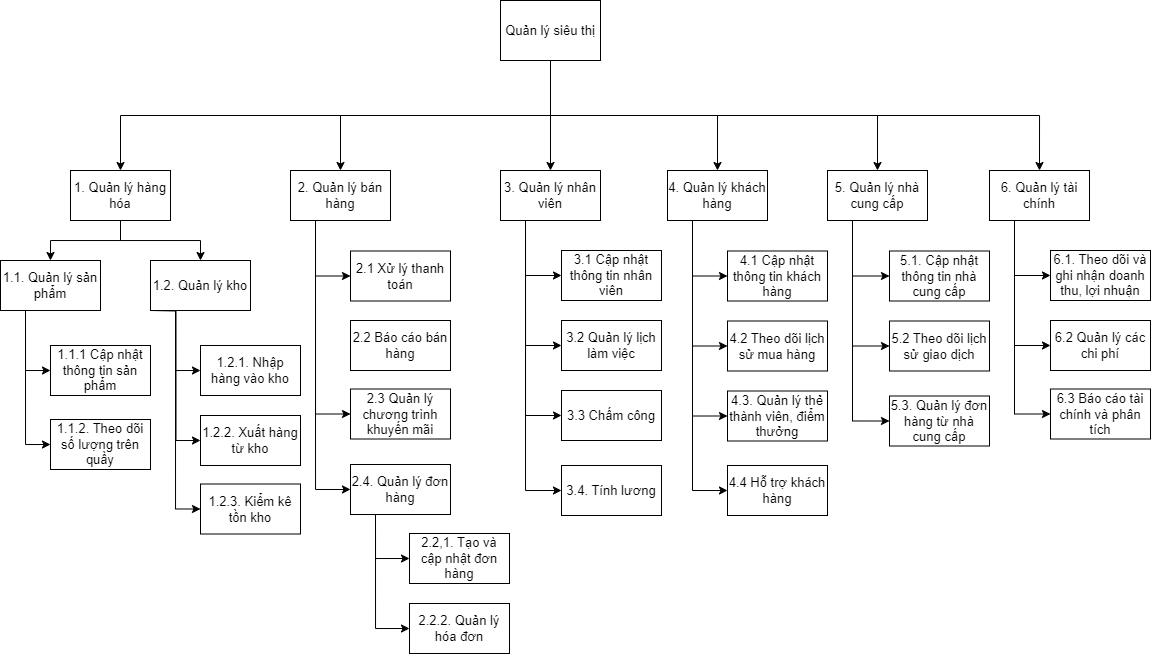

The diagram above was exported from draw.io. Its source (the exported page's mxGraphModel, read from the mxfile embedded in the PNG):
<mxGraphModel dx="819" dy="441" grid="1" gridSize="10" guides="1" tooltips="1" connect="1" arrows="1" fold="1" page="1" pageScale="1" pageWidth="1169" pageHeight="827" math="0" shadow="0">
  <root>
    <mxCell id="WIyWlLk6GJQsqaUBKTNV-0" />
    <mxCell id="WIyWlLk6GJQsqaUBKTNV-1" parent="WIyWlLk6GJQsqaUBKTNV-0" />
    <mxCell id="eNyCZJIQHm9nhqeWpIuP-25" style="edgeStyle=orthogonalEdgeStyle;rounded=0;orthogonalLoop=1;jettySize=auto;html=1;exitX=0.5;exitY=1;exitDx=0;exitDy=0;entryX=0.5;entryY=0;entryDx=0;entryDy=0;fontSize=13;" parent="WIyWlLk6GJQsqaUBKTNV-1" source="eNyCZJIQHm9nhqeWpIuP-1" target="eNyCZJIQHm9nhqeWpIuP-3" edge="1">
      <mxGeometry relative="1" as="geometry" />
    </mxCell>
    <mxCell id="eNyCZJIQHm9nhqeWpIuP-27" style="edgeStyle=orthogonalEdgeStyle;rounded=0;orthogonalLoop=1;jettySize=auto;html=1;exitX=0.5;exitY=1;exitDx=0;exitDy=0;entryX=0.5;entryY=0;entryDx=0;entryDy=0;fontSize=13;" parent="WIyWlLk6GJQsqaUBKTNV-1" source="eNyCZJIQHm9nhqeWpIuP-1" target="eNyCZJIQHm9nhqeWpIuP-14" edge="1">
      <mxGeometry relative="1" as="geometry" />
    </mxCell>
    <mxCell id="eNyCZJIQHm9nhqeWpIuP-35" style="edgeStyle=orthogonalEdgeStyle;rounded=0;orthogonalLoop=1;jettySize=auto;html=1;exitX=0.5;exitY=1;exitDx=0;exitDy=0;entryX=0.5;entryY=0;entryDx=0;entryDy=0;fontSize=13;" parent="WIyWlLk6GJQsqaUBKTNV-1" source="eNyCZJIQHm9nhqeWpIuP-1" target="eNyCZJIQHm9nhqeWpIuP-21" edge="1">
      <mxGeometry relative="1" as="geometry" />
    </mxCell>
    <mxCell id="eNyCZJIQHm9nhqeWpIuP-36" style="edgeStyle=orthogonalEdgeStyle;rounded=0;orthogonalLoop=1;jettySize=auto;html=1;exitX=0.5;exitY=1;exitDx=0;exitDy=0;entryX=0.5;entryY=0;entryDx=0;entryDy=0;fontSize=13;" parent="WIyWlLk6GJQsqaUBKTNV-1" source="eNyCZJIQHm9nhqeWpIuP-1" target="eNyCZJIQHm9nhqeWpIuP-34" edge="1">
      <mxGeometry relative="1" as="geometry" />
    </mxCell>
    <mxCell id="eNyCZJIQHm9nhqeWpIuP-55" style="edgeStyle=orthogonalEdgeStyle;rounded=0;orthogonalLoop=1;jettySize=auto;html=1;exitX=0.5;exitY=1;exitDx=0;exitDy=0;entryX=0.5;entryY=0;entryDx=0;entryDy=0;fontSize=13;" parent="WIyWlLk6GJQsqaUBKTNV-1" source="eNyCZJIQHm9nhqeWpIuP-1" target="eNyCZJIQHm9nhqeWpIuP-51" edge="1">
      <mxGeometry relative="1" as="geometry" />
    </mxCell>
    <mxCell id="eNyCZJIQHm9nhqeWpIuP-63" style="edgeStyle=orthogonalEdgeStyle;rounded=0;orthogonalLoop=1;jettySize=auto;html=1;exitX=0.5;exitY=1;exitDx=0;exitDy=0;entryX=0.5;entryY=0;entryDx=0;entryDy=0;fontSize=13;" parent="WIyWlLk6GJQsqaUBKTNV-1" source="eNyCZJIQHm9nhqeWpIuP-1" target="eNyCZJIQHm9nhqeWpIuP-62" edge="1">
      <mxGeometry relative="1" as="geometry" />
    </mxCell>
    <object label="Quản lý siêu thị" id="eNyCZJIQHm9nhqeWpIuP-1">
      <mxCell style="html=1;dashed=0;whiteSpace=wrap;fontSize=13;" parent="WIyWlLk6GJQsqaUBKTNV-1" vertex="1">
        <mxGeometry x="509" y="30" width="100" height="60" as="geometry" />
      </mxCell>
    </object>
    <mxCell id="M-0w1pUOdKIqo6bEXXMI-2" style="edgeStyle=orthogonalEdgeStyle;rounded=0;orthogonalLoop=1;jettySize=auto;html=1;exitX=0.5;exitY=1;exitDx=0;exitDy=0;entryX=0.5;entryY=0;entryDx=0;entryDy=0;fontSize=13;" parent="WIyWlLk6GJQsqaUBKTNV-1" source="eNyCZJIQHm9nhqeWpIuP-3" target="M-0w1pUOdKIqo6bEXXMI-0" edge="1">
      <mxGeometry relative="1" as="geometry" />
    </mxCell>
    <mxCell id="M-0w1pUOdKIqo6bEXXMI-3" style="edgeStyle=orthogonalEdgeStyle;rounded=0;orthogonalLoop=1;jettySize=auto;html=1;exitX=0.5;exitY=1;exitDx=0;exitDy=0;entryX=0.5;entryY=0;entryDx=0;entryDy=0;fontSize=13;" parent="WIyWlLk6GJQsqaUBKTNV-1" source="eNyCZJIQHm9nhqeWpIuP-3" target="M-0w1pUOdKIqo6bEXXMI-1" edge="1">
      <mxGeometry relative="1" as="geometry" />
    </mxCell>
    <mxCell id="eNyCZJIQHm9nhqeWpIuP-3" value="1. Quản lý hàng hóa" style="html=1;dashed=0;whiteSpace=wrap;fontSize=13;" parent="WIyWlLk6GJQsqaUBKTNV-1" vertex="1">
      <mxGeometry x="79" y="200" width="100" height="50" as="geometry" />
    </mxCell>
    <mxCell id="M-0w1pUOdKIqo6bEXXMI-40" style="edgeStyle=orthogonalEdgeStyle;rounded=0;orthogonalLoop=1;jettySize=auto;html=1;exitX=0.25;exitY=1;exitDx=0;exitDy=0;entryX=0;entryY=0.5;entryDx=0;entryDy=0;fontSize=13;" parent="WIyWlLk6GJQsqaUBKTNV-1" source="eNyCZJIQHm9nhqeWpIuP-14" target="M-0w1pUOdKIqo6bEXXMI-39" edge="1">
      <mxGeometry relative="1" as="geometry" />
    </mxCell>
    <mxCell id="M-0w1pUOdKIqo6bEXXMI-41" style="edgeStyle=orthogonalEdgeStyle;rounded=0;orthogonalLoop=1;jettySize=auto;html=1;exitX=0.25;exitY=1;exitDx=0;exitDy=0;entryX=0;entryY=0.5;entryDx=0;entryDy=0;fontSize=13;" parent="WIyWlLk6GJQsqaUBKTNV-1" source="eNyCZJIQHm9nhqeWpIuP-14" target="eNyCZJIQHm9nhqeWpIuP-17" edge="1">
      <mxGeometry relative="1" as="geometry" />
    </mxCell>
    <mxCell id="M-0w1pUOdKIqo6bEXXMI-42" style="edgeStyle=orthogonalEdgeStyle;rounded=0;orthogonalLoop=1;jettySize=auto;html=1;exitX=0.25;exitY=1;exitDx=0;exitDy=0;entryX=0;entryY=0.5;entryDx=0;entryDy=0;fontSize=13;" parent="WIyWlLk6GJQsqaUBKTNV-1" source="eNyCZJIQHm9nhqeWpIuP-14" target="eNyCZJIQHm9nhqeWpIuP-37" edge="1">
      <mxGeometry relative="1" as="geometry" />
    </mxCell>
    <mxCell id="eNyCZJIQHm9nhqeWpIuP-14" value="2. Quản lý bán hàng" style="html=1;dashed=0;whiteSpace=wrap;fontSize=13;" parent="WIyWlLk6GJQsqaUBKTNV-1" vertex="1">
      <mxGeometry x="299" y="200" width="100" height="50" as="geometry" />
    </mxCell>
    <mxCell id="eNyCZJIQHm9nhqeWpIuP-17" value="2.3 Quản lý chương trình khuyến mãi" style="html=1;dashed=0;whiteSpace=wrap;fontSize=13;" parent="WIyWlLk6GJQsqaUBKTNV-1" vertex="1">
      <mxGeometry x="359" y="418.5" width="100" height="50" as="geometry" />
    </mxCell>
    <mxCell id="M-0w1pUOdKIqo6bEXXMI-43" style="edgeStyle=orthogonalEdgeStyle;rounded=0;orthogonalLoop=1;jettySize=auto;html=1;exitX=0.25;exitY=1;exitDx=0;exitDy=0;entryX=0;entryY=0.5;entryDx=0;entryDy=0;fontSize=13;" parent="WIyWlLk6GJQsqaUBKTNV-1" source="eNyCZJIQHm9nhqeWpIuP-21" target="eNyCZJIQHm9nhqeWpIuP-23" edge="1">
      <mxGeometry relative="1" as="geometry" />
    </mxCell>
    <mxCell id="M-0w1pUOdKIqo6bEXXMI-44" style="edgeStyle=orthogonalEdgeStyle;rounded=0;orthogonalLoop=1;jettySize=auto;html=1;exitX=0.25;exitY=1;exitDx=0;exitDy=0;entryX=0;entryY=0.5;entryDx=0;entryDy=0;fontSize=13;" parent="WIyWlLk6GJQsqaUBKTNV-1" source="eNyCZJIQHm9nhqeWpIuP-21" target="eNyCZJIQHm9nhqeWpIuP-24" edge="1">
      <mxGeometry relative="1" as="geometry" />
    </mxCell>
    <mxCell id="M-0w1pUOdKIqo6bEXXMI-45" style="edgeStyle=orthogonalEdgeStyle;rounded=0;orthogonalLoop=1;jettySize=auto;html=1;exitX=0.25;exitY=1;exitDx=0;exitDy=0;entryX=0;entryY=0.5;entryDx=0;entryDy=0;fontSize=13;" parent="WIyWlLk6GJQsqaUBKTNV-1" source="eNyCZJIQHm9nhqeWpIuP-21" target="M-0w1pUOdKIqo6bEXXMI-22" edge="1">
      <mxGeometry relative="1" as="geometry" />
    </mxCell>
    <mxCell id="M-0w1pUOdKIqo6bEXXMI-46" style="edgeStyle=orthogonalEdgeStyle;rounded=0;orthogonalLoop=1;jettySize=auto;html=1;exitX=0.25;exitY=1;exitDx=0;exitDy=0;entryX=0;entryY=0.5;entryDx=0;entryDy=0;fontSize=13;" parent="WIyWlLk6GJQsqaUBKTNV-1" source="eNyCZJIQHm9nhqeWpIuP-21" target="M-0w1pUOdKIqo6bEXXMI-23" edge="1">
      <mxGeometry relative="1" as="geometry" />
    </mxCell>
    <mxCell id="eNyCZJIQHm9nhqeWpIuP-21" value="3. Quản lý nhân viên" style="html=1;dashed=0;whiteSpace=wrap;fontSize=13;" parent="WIyWlLk6GJQsqaUBKTNV-1" vertex="1">
      <mxGeometry x="509" y="200" width="100" height="50" as="geometry" />
    </mxCell>
    <mxCell id="eNyCZJIQHm9nhqeWpIuP-23" value="3.1 Cập nhật thông tin nhân viên" style="html=1;dashed=0;whiteSpace=wrap;fontSize=13;" parent="WIyWlLk6GJQsqaUBKTNV-1" vertex="1">
      <mxGeometry x="570" y="280" width="100" height="50" as="geometry" />
    </mxCell>
    <mxCell id="eNyCZJIQHm9nhqeWpIuP-24" value="3.2 Quản lý lịch làm việc" style="html=1;dashed=0;whiteSpace=wrap;fontSize=13;" parent="WIyWlLk6GJQsqaUBKTNV-1" vertex="1">
      <mxGeometry x="570" y="350" width="100" height="50" as="geometry" />
    </mxCell>
    <mxCell id="eNyCZJIQHm9nhqeWpIuP-31" value="5.1. Cập nhật thông tin nhà cung cấp" style="html=1;dashed=0;whiteSpace=wrap;fontSize=13;" parent="WIyWlLk6GJQsqaUBKTNV-1" vertex="1">
      <mxGeometry x="898" y="280.5" width="100" height="50" as="geometry" />
    </mxCell>
    <mxCell id="eNyCZJIQHm9nhqeWpIuP-32" value="5.2 Theo dõi lịch sử giao dịch" style="html=1;dashed=0;whiteSpace=wrap;fontSize=13;" parent="WIyWlLk6GJQsqaUBKTNV-1" vertex="1">
      <mxGeometry x="898" y="350.5" width="100" height="50" as="geometry" />
    </mxCell>
    <mxCell id="M-0w1pUOdKIqo6bEXXMI-47" style="edgeStyle=orthogonalEdgeStyle;rounded=0;orthogonalLoop=1;jettySize=auto;html=1;exitX=0.25;exitY=1;exitDx=0;exitDy=0;entryX=0;entryY=0.5;entryDx=0;entryDy=0;fontSize=13;" parent="WIyWlLk6GJQsqaUBKTNV-1" source="eNyCZJIQHm9nhqeWpIuP-34" target="eNyCZJIQHm9nhqeWpIuP-31" edge="1">
      <mxGeometry relative="1" as="geometry" />
    </mxCell>
    <mxCell id="M-0w1pUOdKIqo6bEXXMI-48" style="edgeStyle=orthogonalEdgeStyle;rounded=0;orthogonalLoop=1;jettySize=auto;html=1;exitX=0.25;exitY=1;exitDx=0;exitDy=0;entryX=0;entryY=0.5;entryDx=0;entryDy=0;fontSize=13;" parent="WIyWlLk6GJQsqaUBKTNV-1" source="eNyCZJIQHm9nhqeWpIuP-34" target="eNyCZJIQHm9nhqeWpIuP-32" edge="1">
      <mxGeometry relative="1" as="geometry" />
    </mxCell>
    <mxCell id="M-0w1pUOdKIqo6bEXXMI-53" style="edgeStyle=orthogonalEdgeStyle;rounded=0;orthogonalLoop=1;jettySize=auto;html=1;exitX=0.25;exitY=1;exitDx=0;exitDy=0;entryX=0;entryY=0.5;entryDx=0;entryDy=0;" parent="WIyWlLk6GJQsqaUBKTNV-1" source="eNyCZJIQHm9nhqeWpIuP-34" target="M-0w1pUOdKIqo6bEXXMI-52" edge="1">
      <mxGeometry relative="1" as="geometry" />
    </mxCell>
    <mxCell id="eNyCZJIQHm9nhqeWpIuP-34" value="5. Quản lý nhà cung cấp" style="html=1;dashed=0;whiteSpace=wrap;fontSize=13;" parent="WIyWlLk6GJQsqaUBKTNV-1" vertex="1">
      <mxGeometry x="836" y="200" width="100" height="50" as="geometry" />
    </mxCell>
    <mxCell id="eNyCZJIQHm9nhqeWpIuP-37" value="2.4. Quản lý đơn hàng" style="html=1;dashed=0;whiteSpace=wrap;fontSize=13;" parent="WIyWlLk6GJQsqaUBKTNV-1" vertex="1">
      <mxGeometry x="359" y="494" width="100" height="50" as="geometry" />
    </mxCell>
    <mxCell id="M-0w1pUOdKIqo6bEXXMI-34" style="edgeStyle=orthogonalEdgeStyle;rounded=0;orthogonalLoop=1;jettySize=auto;html=1;exitX=0.25;exitY=1;exitDx=0;exitDy=0;entryX=0;entryY=0.5;entryDx=0;entryDy=0;fontSize=13;" parent="WIyWlLk6GJQsqaUBKTNV-1" source="eNyCZJIQHm9nhqeWpIuP-51" target="eNyCZJIQHm9nhqeWpIuP-52" edge="1">
      <mxGeometry relative="1" as="geometry" />
    </mxCell>
    <mxCell id="M-0w1pUOdKIqo6bEXXMI-35" style="edgeStyle=orthogonalEdgeStyle;rounded=0;orthogonalLoop=1;jettySize=auto;html=1;exitX=0.25;exitY=1;exitDx=0;exitDy=0;entryX=0;entryY=0.5;entryDx=0;entryDy=0;fontSize=13;" parent="WIyWlLk6GJQsqaUBKTNV-1" source="eNyCZJIQHm9nhqeWpIuP-51" target="eNyCZJIQHm9nhqeWpIuP-53" edge="1">
      <mxGeometry relative="1" as="geometry" />
    </mxCell>
    <mxCell id="M-0w1pUOdKIqo6bEXXMI-36" style="edgeStyle=orthogonalEdgeStyle;rounded=0;orthogonalLoop=1;jettySize=auto;html=1;exitX=0.25;exitY=1;exitDx=0;exitDy=0;entryX=0;entryY=0.5;entryDx=0;entryDy=0;fontSize=13;" parent="WIyWlLk6GJQsqaUBKTNV-1" source="eNyCZJIQHm9nhqeWpIuP-51" target="M-0w1pUOdKIqo6bEXXMI-29" edge="1">
      <mxGeometry relative="1" as="geometry" />
    </mxCell>
    <mxCell id="7YHdmPq2yPi2-I-hFS8b-1" style="edgeStyle=orthogonalEdgeStyle;rounded=0;orthogonalLoop=1;jettySize=auto;html=1;exitX=0.25;exitY=1;exitDx=0;exitDy=0;entryX=0;entryY=0.5;entryDx=0;entryDy=0;" parent="WIyWlLk6GJQsqaUBKTNV-1" source="eNyCZJIQHm9nhqeWpIuP-51" target="7YHdmPq2yPi2-I-hFS8b-0" edge="1">
      <mxGeometry relative="1" as="geometry" />
    </mxCell>
    <mxCell id="eNyCZJIQHm9nhqeWpIuP-51" value="4. Quản lý khách hàng" style="html=1;dashed=0;whiteSpace=wrap;fontSize=13;" parent="WIyWlLk6GJQsqaUBKTNV-1" vertex="1">
      <mxGeometry x="676" y="200" width="100" height="50" as="geometry" />
    </mxCell>
    <mxCell id="eNyCZJIQHm9nhqeWpIuP-52" value="4.1 Cập nhật thông tin khách hàng" style="html=1;dashed=0;whiteSpace=wrap;fontSize=13;" parent="WIyWlLk6GJQsqaUBKTNV-1" vertex="1">
      <mxGeometry x="736" y="280.5" width="100" height="50" as="geometry" />
    </mxCell>
    <mxCell id="eNyCZJIQHm9nhqeWpIuP-53" value="4.2 Theo dõi lịch sử mua hàng" style="html=1;dashed=0;whiteSpace=wrap;fontSize=13;" parent="WIyWlLk6GJQsqaUBKTNV-1" vertex="1">
      <mxGeometry x="736" y="350.5" width="100" height="50" as="geometry" />
    </mxCell>
    <mxCell id="eNyCZJIQHm9nhqeWpIuP-59" value="6.1. Theo dõi và ghi nhận doanh thu, lợi nhuận" style="html=1;dashed=0;whiteSpace=wrap;fontSize=13;" parent="WIyWlLk6GJQsqaUBKTNV-1" vertex="1">
      <mxGeometry x="1059" y="280" width="100" height="50" as="geometry" />
    </mxCell>
    <mxCell id="eNyCZJIQHm9nhqeWpIuP-60" value="6.2 Quản lý các chi phí" style="html=1;dashed=0;whiteSpace=wrap;fontSize=13;" parent="WIyWlLk6GJQsqaUBKTNV-1" vertex="1">
      <mxGeometry x="1059" y="350" width="100" height="50" as="geometry" />
    </mxCell>
    <mxCell id="eNyCZJIQHm9nhqeWpIuP-61" value="6.3 Báo cáo tài chính và phân tích" style="html=1;dashed=0;whiteSpace=wrap;fontSize=13;" parent="WIyWlLk6GJQsqaUBKTNV-1" vertex="1">
      <mxGeometry x="1059" y="418.5" width="100" height="50" as="geometry" />
    </mxCell>
    <mxCell id="M-0w1pUOdKIqo6bEXXMI-49" style="edgeStyle=orthogonalEdgeStyle;rounded=0;orthogonalLoop=1;jettySize=auto;html=1;exitX=0.25;exitY=1;exitDx=0;exitDy=0;entryX=0;entryY=0.5;entryDx=0;entryDy=0;fontSize=13;" parent="WIyWlLk6GJQsqaUBKTNV-1" source="eNyCZJIQHm9nhqeWpIuP-62" target="eNyCZJIQHm9nhqeWpIuP-59" edge="1">
      <mxGeometry relative="1" as="geometry" />
    </mxCell>
    <mxCell id="M-0w1pUOdKIqo6bEXXMI-50" style="edgeStyle=orthogonalEdgeStyle;rounded=0;orthogonalLoop=1;jettySize=auto;html=1;exitX=0.25;exitY=1;exitDx=0;exitDy=0;entryX=0;entryY=0.5;entryDx=0;entryDy=0;fontSize=13;" parent="WIyWlLk6GJQsqaUBKTNV-1" source="eNyCZJIQHm9nhqeWpIuP-62" target="eNyCZJIQHm9nhqeWpIuP-60" edge="1">
      <mxGeometry relative="1" as="geometry" />
    </mxCell>
    <mxCell id="M-0w1pUOdKIqo6bEXXMI-51" style="edgeStyle=orthogonalEdgeStyle;rounded=0;orthogonalLoop=1;jettySize=auto;html=1;exitX=0.25;exitY=1;exitDx=0;exitDy=0;entryX=0;entryY=0.5;entryDx=0;entryDy=0;fontSize=13;" parent="WIyWlLk6GJQsqaUBKTNV-1" source="eNyCZJIQHm9nhqeWpIuP-62" target="eNyCZJIQHm9nhqeWpIuP-61" edge="1">
      <mxGeometry relative="1" as="geometry" />
    </mxCell>
    <mxCell id="eNyCZJIQHm9nhqeWpIuP-62" value="6. Quản lý tài chính" style="html=1;dashed=0;whiteSpace=wrap;fontSize=13;" parent="WIyWlLk6GJQsqaUBKTNV-1" vertex="1">
      <mxGeometry x="998" y="200" width="100" height="50" as="geometry" />
    </mxCell>
    <mxCell id="M-0w1pUOdKIqo6bEXXMI-0" value="1.1. Quản lý sản phẩm" style="html=1;dashed=0;whiteSpace=wrap;fontSize=13;" parent="WIyWlLk6GJQsqaUBKTNV-1" vertex="1">
      <mxGeometry x="9" y="290" width="100" height="50" as="geometry" />
    </mxCell>
    <mxCell id="M-0w1pUOdKIqo6bEXXMI-1" value="1.2. Quản lý kho" style="html=1;dashed=0;whiteSpace=wrap;fontSize=13;" parent="WIyWlLk6GJQsqaUBKTNV-1" vertex="1">
      <mxGeometry x="159" y="290" width="100" height="50" as="geometry" />
    </mxCell>
    <mxCell id="M-0w1pUOdKIqo6bEXXMI-5" style="edgeStyle=orthogonalEdgeStyle;rounded=0;orthogonalLoop=1;jettySize=auto;html=1;exitX=0.25;exitY=1;exitDx=0;exitDy=0;entryX=0;entryY=0.5;entryDx=0;entryDy=0;fontSize=13;" parent="WIyWlLk6GJQsqaUBKTNV-1" source="M-0w1pUOdKIqo6bEXXMI-0" target="M-0w1pUOdKIqo6bEXXMI-8" edge="1">
      <mxGeometry relative="1" as="geometry">
        <mxPoint x="-1" y="350" as="sourcePoint" />
      </mxGeometry>
    </mxCell>
    <mxCell id="M-0w1pUOdKIqo6bEXXMI-8" value="1.1.1 Cập nhật thông tin sản phẩm" style="html=1;dashed=0;whiteSpace=wrap;fontSize=13;" parent="WIyWlLk6GJQsqaUBKTNV-1" vertex="1">
      <mxGeometry x="59" y="375" width="100" height="50" as="geometry" />
    </mxCell>
    <mxCell id="M-0w1pUOdKIqo6bEXXMI-10" style="edgeStyle=orthogonalEdgeStyle;rounded=0;orthogonalLoop=1;jettySize=auto;html=1;entryX=0;entryY=0.5;entryDx=0;entryDy=0;exitX=0.25;exitY=1;exitDx=0;exitDy=0;fontSize=13;" parent="WIyWlLk6GJQsqaUBKTNV-1" source="M-0w1pUOdKIqo6bEXXMI-1" target="M-0w1pUOdKIqo6bEXXMI-13" edge="1">
      <mxGeometry relative="1" as="geometry">
        <mxPoint x="159" y="340" as="sourcePoint" />
      </mxGeometry>
    </mxCell>
    <mxCell id="M-0w1pUOdKIqo6bEXXMI-11" style="edgeStyle=orthogonalEdgeStyle;rounded=0;orthogonalLoop=1;jettySize=auto;html=1;exitX=0.25;exitY=1;exitDx=0;exitDy=0;entryX=0;entryY=0.5;entryDx=0;entryDy=0;fontSize=13;" parent="WIyWlLk6GJQsqaUBKTNV-1" target="M-0w1pUOdKIqo6bEXXMI-14" edge="1">
      <mxGeometry relative="1" as="geometry">
        <mxPoint x="159" y="340" as="sourcePoint" />
      </mxGeometry>
    </mxCell>
    <mxCell id="M-0w1pUOdKIqo6bEXXMI-12" style="edgeStyle=orthogonalEdgeStyle;rounded=0;orthogonalLoop=1;jettySize=auto;html=1;entryX=0;entryY=0.5;entryDx=0;entryDy=0;exitX=0.25;exitY=1;exitDx=0;exitDy=0;fontSize=13;" parent="WIyWlLk6GJQsqaUBKTNV-1" source="M-0w1pUOdKIqo6bEXXMI-1" target="M-0w1pUOdKIqo6bEXXMI-15" edge="1">
      <mxGeometry relative="1" as="geometry">
        <mxPoint x="139" y="380" as="sourcePoint" />
      </mxGeometry>
    </mxCell>
    <mxCell id="M-0w1pUOdKIqo6bEXXMI-13" value="1.2.1. Nhập hàng vào kho" style="html=1;dashed=0;whiteSpace=wrap;fontSize=13;" parent="WIyWlLk6GJQsqaUBKTNV-1" vertex="1">
      <mxGeometry x="209" y="375" width="100" height="50" as="geometry" />
    </mxCell>
    <mxCell id="M-0w1pUOdKIqo6bEXXMI-14" value="1.2.2. Xuất hàng từ kho" style="html=1;dashed=0;whiteSpace=wrap;fontSize=13;" parent="WIyWlLk6GJQsqaUBKTNV-1" vertex="1">
      <mxGeometry x="209" y="445" width="100" height="50" as="geometry" />
    </mxCell>
    <mxCell id="M-0w1pUOdKIqo6bEXXMI-15" value="1.2.3. Kiểm kê tồn kho" style="html=1;dashed=0;whiteSpace=wrap;fontSize=13;" parent="WIyWlLk6GJQsqaUBKTNV-1" vertex="1">
      <mxGeometry x="209" y="513.5" width="100" height="50" as="geometry" />
    </mxCell>
    <mxCell id="M-0w1pUOdKIqo6bEXXMI-16" style="edgeStyle=orthogonalEdgeStyle;rounded=0;orthogonalLoop=1;jettySize=auto;html=1;entryX=0;entryY=0.5;entryDx=0;entryDy=0;exitX=0.25;exitY=1;exitDx=0;exitDy=0;fontSize=13;" parent="WIyWlLk6GJQsqaUBKTNV-1" source="eNyCZJIQHm9nhqeWpIuP-37" target="M-0w1pUOdKIqo6bEXXMI-18" edge="1">
      <mxGeometry relative="1" as="geometry">
        <mxPoint x="399" y="602.5" as="sourcePoint" />
      </mxGeometry>
    </mxCell>
    <mxCell id="M-0w1pUOdKIqo6bEXXMI-17" style="edgeStyle=orthogonalEdgeStyle;rounded=0;orthogonalLoop=1;jettySize=auto;html=1;exitX=0.25;exitY=1;exitDx=0;exitDy=0;entryX=0;entryY=0.5;entryDx=0;entryDy=0;fontSize=13;" parent="WIyWlLk6GJQsqaUBKTNV-1" source="eNyCZJIQHm9nhqeWpIuP-37" target="M-0w1pUOdKIqo6bEXXMI-19" edge="1">
      <mxGeometry relative="1" as="geometry">
        <mxPoint x="399" y="602.5" as="sourcePoint" />
      </mxGeometry>
    </mxCell>
    <mxCell id="M-0w1pUOdKIqo6bEXXMI-18" value="2.2,1. Tạo và cập nhật đơn hàng" style="html=1;dashed=0;whiteSpace=wrap;fontSize=13;" parent="WIyWlLk6GJQsqaUBKTNV-1" vertex="1">
      <mxGeometry x="418" y="563" width="100" height="50" as="geometry" />
    </mxCell>
    <mxCell id="M-0w1pUOdKIqo6bEXXMI-19" value="2.2.2. Quản lý hóa đơn" style="html=1;dashed=0;whiteSpace=wrap;fontSize=13;" parent="WIyWlLk6GJQsqaUBKTNV-1" vertex="1">
      <mxGeometry x="418" y="633" width="100" height="50" as="geometry" />
    </mxCell>
    <mxCell id="M-0w1pUOdKIqo6bEXXMI-22" value="3.3 Chấm công" style="html=1;dashed=0;whiteSpace=wrap;fontSize=13;" parent="WIyWlLk6GJQsqaUBKTNV-1" vertex="1">
      <mxGeometry x="570" y="420" width="100" height="50" as="geometry" />
    </mxCell>
    <mxCell id="M-0w1pUOdKIqo6bEXXMI-23" value="3.4. Tính lương" style="html=1;dashed=0;whiteSpace=wrap;fontSize=13;" parent="WIyWlLk6GJQsqaUBKTNV-1" vertex="1">
      <mxGeometry x="570" y="495" width="100" height="50" as="geometry" />
    </mxCell>
    <mxCell id="M-0w1pUOdKIqo6bEXXMI-24" style="edgeStyle=orthogonalEdgeStyle;rounded=0;orthogonalLoop=1;jettySize=auto;html=1;exitX=0.25;exitY=1;exitDx=0;exitDy=0;entryX=0;entryY=0.5;entryDx=0;entryDy=0;fontSize=13;" parent="WIyWlLk6GJQsqaUBKTNV-1" source="M-0w1pUOdKIqo6bEXXMI-0" target="M-0w1pUOdKIqo6bEXXMI-25" edge="1">
      <mxGeometry relative="1" as="geometry">
        <mxPoint x="34" y="414" as="sourcePoint" />
      </mxGeometry>
    </mxCell>
    <mxCell id="M-0w1pUOdKIqo6bEXXMI-25" value="1.1.2. Theo dõi số lượng trên quầy" style="html=1;dashed=0;whiteSpace=wrap;fontSize=13;" parent="WIyWlLk6GJQsqaUBKTNV-1" vertex="1">
      <mxGeometry x="59" y="449" width="100" height="50" as="geometry" />
    </mxCell>
    <mxCell id="M-0w1pUOdKIqo6bEXXMI-29" value="4.3. Quản lý thẻ thành viên, điểm thưởng" style="html=1;dashed=0;whiteSpace=wrap;fontSize=13;" parent="WIyWlLk6GJQsqaUBKTNV-1" vertex="1">
      <mxGeometry x="736" y="420.5" width="100" height="50" as="geometry" />
    </mxCell>
    <mxCell id="M-0w1pUOdKIqo6bEXXMI-39" value="2.1 Xử lý thanh toán" style="html=1;dashed=0;whiteSpace=wrap;fontSize=13;" parent="WIyWlLk6GJQsqaUBKTNV-1" vertex="1">
      <mxGeometry x="359" y="280.5" width="100" height="50" as="geometry" />
    </mxCell>
    <mxCell id="M-0w1pUOdKIqo6bEXXMI-52" value="5.3. Quản lý đơn hàng từ nhà cung cấp" style="html=1;dashed=0;whiteSpace=wrap;fontSize=13;" parent="WIyWlLk6GJQsqaUBKTNV-1" vertex="1">
      <mxGeometry x="898" y="425.5" width="100" height="50" as="geometry" />
    </mxCell>
    <mxCell id="7YHdmPq2yPi2-I-hFS8b-0" value="4.4 Hỗ trợ khách hàng" style="html=1;dashed=0;whiteSpace=wrap;fontSize=13;" parent="WIyWlLk6GJQsqaUBKTNV-1" vertex="1">
      <mxGeometry x="736" y="495" width="100" height="50" as="geometry" />
    </mxCell>
    <mxCell id="WNnmJuBM7tMpD8LCVAAh-0" value="2.2 Báo cáo bán hàng" style="html=1;dashed=0;whiteSpace=wrap;fontSize=13;" vertex="1" parent="WIyWlLk6GJQsqaUBKTNV-1">
      <mxGeometry x="359" y="350" width="100" height="50" as="geometry" />
    </mxCell>
  </root>
</mxGraphModel>